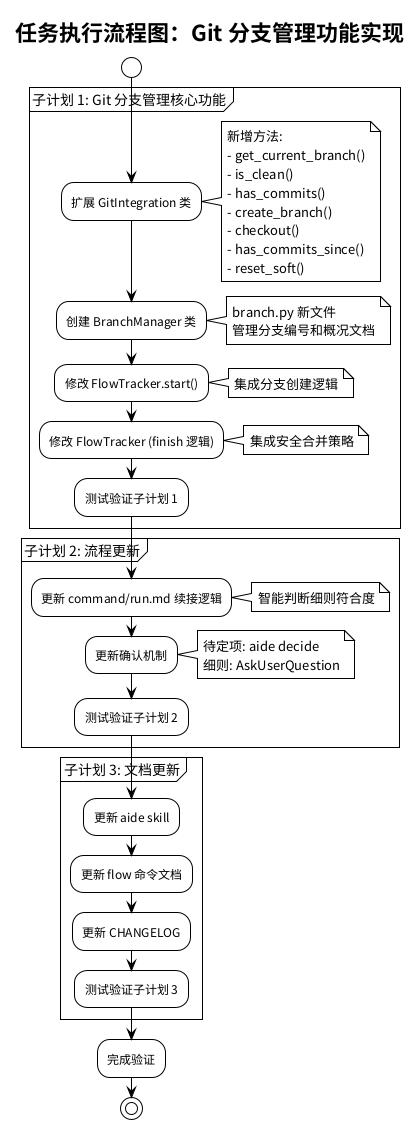

The diagram above was rendered by PlantUML. Its source (embedded in the PNG):
@startuml git-branch-management-task
!theme plain
title 任务执行流程图：Git 分支管理功能实现

start

partition "子计划 1: Git 分支管理核心功能" {
  :扩展 GitIntegration 类;
  note right
    新增方法:
    - get_current_branch()
    - is_clean()
    - has_commits()
    - create_branch()
    - checkout()
    - has_commits_since()
    - reset_soft()
  end note

  :创建 BranchManager 类;
  note right
    branch.py 新文件
    管理分支编号和概况文档
  end note

  :修改 FlowTracker.start();
  note right
    集成分支创建逻辑
  end note

  :修改 FlowTracker (finish 逻辑);
  note right
    集成安全合并策略
  end note

  :测试验证子计划 1;
}

partition "子计划 2: 流程更新" {
  :更新 command/run.md 续接逻辑;
  note right
    智能判断细则符合度
  end note

  :更新确认机制;
  note right
    待定项: aide decide
    细则: AskUserQuestion
  end note

  :测试验证子计划 2;
}

partition "子计划 3: 文档更新" {
  :更新 aide skill;
  :更新 flow 命令文档;
  :更新 CHANGELOG;
  :测试验证子计划 3;
}

:完成验证;
stop

@enduml